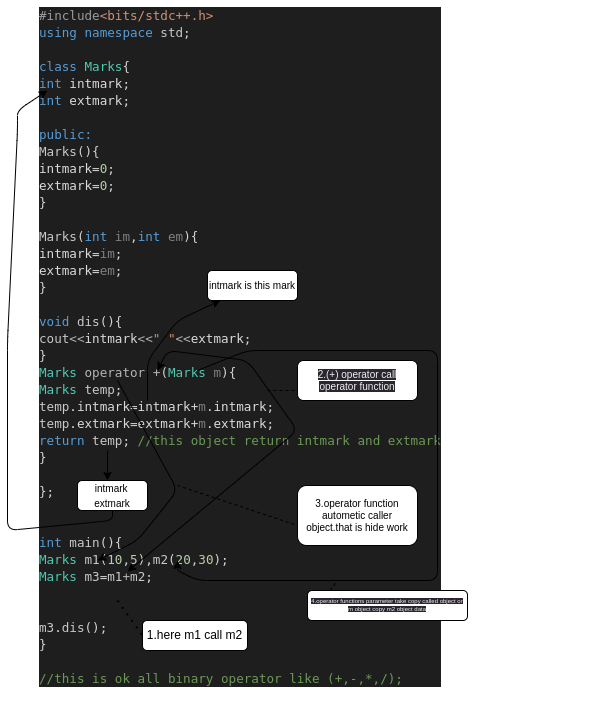

The diagram above was exported from draw.io. Its source (the exported page's mxGraphModel, read from the mxfile embedded in the PNG):
<mxGraphModel dx="1022" dy="311" grid="1" gridSize="10" guides="1" tooltips="1" connect="1" arrows="1" fold="1" page="1" pageScale="1" pageWidth="850" pageHeight="1100" background="none" math="0" shadow="0">
  <root>
    <mxCell id="0" />
    <mxCell id="1" parent="0" />
    <mxCell id="3" value="&lt;div style=&quot;color: rgb(212, 212, 212); background-color: rgb(30, 30, 30); font-family: &amp;quot;Droid Sans Mono&amp;quot;, &amp;quot;monospace&amp;quot;, monospace; font-weight: normal; font-size: 12.6px; line-height: 17px;&quot;&gt;&lt;div&gt;&lt;span style=&quot;color: #9b9b9b;&quot;&gt;#include&lt;/span&gt;&lt;span style=&quot;color: #ce9178;&quot;&gt;&amp;lt;bits/stdc++.h&amp;gt;&lt;/span&gt;&lt;/div&gt;&lt;div&gt;&lt;span style=&quot;color: #569cd6;&quot;&gt;using&lt;/span&gt;&lt;span style=&quot;color: #d4d4d4;&quot;&gt; &lt;/span&gt;&lt;span style=&quot;color: #569cd6;&quot;&gt;namespace&lt;/span&gt;&lt;span style=&quot;color: #d4d4d4;&quot;&gt; &lt;/span&gt;&lt;span style=&quot;color: #c8c8c8;&quot;&gt;std&lt;/span&gt;&lt;span style=&quot;color: #d4d4d4;&quot;&gt;;&lt;/span&gt;&lt;/div&gt;&lt;br&gt;&lt;div&gt;&lt;span style=&quot;color: #569cd6;&quot;&gt;class&lt;/span&gt;&lt;span style=&quot;color: #d4d4d4;&quot;&gt; &lt;/span&gt;&lt;span style=&quot;color: #4ec9b0;&quot;&gt;Marks&lt;/span&gt;&lt;span style=&quot;color: #d4d4d4;&quot;&gt;{&lt;/span&gt;&lt;/div&gt;&lt;div&gt;&lt;span style=&quot;color: #d4d4d4;&quot;&gt;    &lt;/span&gt;&lt;span style=&quot;color: #569cd6;&quot;&gt;int&lt;/span&gt;&lt;span style=&quot;color: #d4d4d4;&quot;&gt; &lt;/span&gt;&lt;span style=&quot;color: #dadada;&quot;&gt;intmark&lt;/span&gt;&lt;span style=&quot;color: #d4d4d4;&quot;&gt;;&lt;/span&gt;&lt;/div&gt;&lt;div&gt;&lt;span style=&quot;color: #d4d4d4;&quot;&gt;    &lt;/span&gt;&lt;span style=&quot;color: #569cd6;&quot;&gt;int&lt;/span&gt;&lt;span style=&quot;color: #d4d4d4;&quot;&gt; &lt;/span&gt;&lt;span style=&quot;color: #dadada;&quot;&gt;extmark&lt;/span&gt;&lt;span style=&quot;color: #d4d4d4;&quot;&gt;;&lt;/span&gt;&lt;/div&gt;&lt;br&gt;&lt;div&gt;&lt;span style=&quot;color: #d4d4d4;&quot;&gt;    &lt;/span&gt;&lt;span style=&quot;color: #569cd6;&quot;&gt;public:&lt;/span&gt;&lt;/div&gt;&lt;div&gt;&lt;span style=&quot;color: #d4d4d4;&quot;&gt;    &lt;/span&gt;&lt;span style=&quot;color: #c8c8c8;&quot;&gt;Marks&lt;/span&gt;&lt;span style=&quot;color: #d4d4d4;&quot;&gt;(){&lt;/span&gt;&lt;/div&gt;&lt;div&gt;&lt;span style=&quot;color: #d4d4d4;&quot;&gt;        &lt;/span&gt;&lt;span style=&quot;color: #dadada;&quot;&gt;intmark&lt;/span&gt;&lt;span style=&quot;color: #d4d4d4;&quot;&gt;=&lt;/span&gt;&lt;span style=&quot;color: #b5cea8;&quot;&gt;0&lt;/span&gt;&lt;span style=&quot;color: #d4d4d4;&quot;&gt;;&lt;/span&gt;&lt;/div&gt;&lt;div&gt;&lt;span style=&quot;color: #d4d4d4;&quot;&gt;        &lt;/span&gt;&lt;span style=&quot;color: #dadada;&quot;&gt;extmark&lt;/span&gt;&lt;span style=&quot;color: #d4d4d4;&quot;&gt;=&lt;/span&gt;&lt;span style=&quot;color: #b5cea8;&quot;&gt;0&lt;/span&gt;&lt;span style=&quot;color: #d4d4d4;&quot;&gt;;&lt;/span&gt;&lt;/div&gt;&lt;div&gt;&lt;span style=&quot;color: #d4d4d4;&quot;&gt;    }&lt;/span&gt;&lt;/div&gt;&lt;br&gt;&lt;div&gt;&lt;span style=&quot;color: #d4d4d4;&quot;&gt;    &lt;/span&gt;&lt;span style=&quot;color: #c8c8c8;&quot;&gt;Marks&lt;/span&gt;&lt;span style=&quot;color: #d4d4d4;&quot;&gt;(&lt;/span&gt;&lt;span style=&quot;color: #569cd6;&quot;&gt;int&lt;/span&gt;&lt;span style=&quot;color: #d4d4d4;&quot;&gt; &lt;/span&gt;&lt;span style=&quot;color: #7f7f7f;&quot;&gt;im&lt;/span&gt;&lt;span style=&quot;color: #d4d4d4;&quot;&gt;,&lt;/span&gt;&lt;span style=&quot;color: #569cd6;&quot;&gt;int&lt;/span&gt;&lt;span style=&quot;color: #d4d4d4;&quot;&gt; &lt;/span&gt;&lt;span style=&quot;color: #7f7f7f;&quot;&gt;em&lt;/span&gt;&lt;span style=&quot;color: #d4d4d4;&quot;&gt;){&lt;/span&gt;&lt;/div&gt;&lt;div&gt;&lt;span style=&quot;color: #d4d4d4;&quot;&gt;        &lt;/span&gt;&lt;span style=&quot;color: #dadada;&quot;&gt;intmark&lt;/span&gt;&lt;span style=&quot;color: #d4d4d4;&quot;&gt;=&lt;/span&gt;&lt;span style=&quot;color: #7f7f7f;&quot;&gt;im&lt;/span&gt;&lt;span style=&quot;color: #d4d4d4;&quot;&gt;;&lt;/span&gt;&lt;/div&gt;&lt;div&gt;&lt;span style=&quot;color: #d4d4d4;&quot;&gt;        &lt;/span&gt;&lt;span style=&quot;color: #dadada;&quot;&gt;extmark&lt;/span&gt;&lt;span style=&quot;color: #d4d4d4;&quot;&gt;=&lt;/span&gt;&lt;span style=&quot;color: #7f7f7f;&quot;&gt;em&lt;/span&gt;&lt;span style=&quot;color: #d4d4d4;&quot;&gt;;&lt;/span&gt;&lt;/div&gt;&lt;div&gt;&lt;span style=&quot;color: #d4d4d4;&quot;&gt;    }&lt;/span&gt;&lt;/div&gt;&lt;br&gt;&lt;div&gt;&lt;span style=&quot;color: #d4d4d4;&quot;&gt;    &lt;/span&gt;&lt;span style=&quot;color: #569cd6;&quot;&gt;void&lt;/span&gt;&lt;span style=&quot;color: #d4d4d4;&quot;&gt; &lt;/span&gt;&lt;span style=&quot;color: #c8c8c8;&quot;&gt;dis&lt;/span&gt;&lt;span style=&quot;color: #d4d4d4;&quot;&gt;(){&lt;/span&gt;&lt;/div&gt;&lt;div&gt;&lt;span style=&quot;color: #d4d4d4;&quot;&gt;        &lt;/span&gt;&lt;span style=&quot;color: #c8c8c8;&quot;&gt;cout&lt;/span&gt;&lt;span style=&quot;color: #b4b4b4;&quot;&gt;&amp;lt;&amp;lt;&lt;/span&gt;&lt;span style=&quot;color: #dadada;&quot;&gt;intmark&lt;/span&gt;&lt;span style=&quot;color: #b4b4b4;&quot;&gt;&amp;lt;&amp;lt;&lt;/span&gt;&lt;span style=&quot;color: #ce9178;&quot;&gt;&quot; &quot;&lt;/span&gt;&lt;span style=&quot;color: #b4b4b4;&quot;&gt;&amp;lt;&amp;lt;&lt;/span&gt;&lt;span style=&quot;color: #dadada;&quot;&gt;extmark&lt;/span&gt;&lt;span style=&quot;color: #d4d4d4;&quot;&gt;;&lt;/span&gt;&lt;/div&gt;&lt;div&gt;&lt;span style=&quot;color: #d4d4d4;&quot;&gt;    }&lt;/span&gt;&lt;/div&gt;&lt;div&gt;&lt;span style=&quot;color: #d4d4d4;&quot;&gt;    &lt;/span&gt;&lt;/div&gt;&lt;div&gt;&lt;span style=&quot;color: #d4d4d4;&quot;&gt;    &lt;/span&gt;&lt;span style=&quot;color: #4ec9b0;&quot;&gt;Marks&lt;/span&gt;&lt;span style=&quot;color: #d4d4d4;&quot;&gt; &lt;/span&gt;&lt;span style=&quot;color: #b4b4b4;&quot;&gt;operator&lt;/span&gt;&lt;span style=&quot;color: #b4b4b4;&quot;&gt; &lt;/span&gt;&lt;span style=&quot;color: #b4b4b4;&quot;&gt;+&lt;/span&gt;&lt;span style=&quot;color: #d4d4d4;&quot;&gt;(&lt;/span&gt;&lt;span style=&quot;color: #4ec9b0;&quot;&gt;Marks&lt;/span&gt;&lt;span style=&quot;color: #d4d4d4;&quot;&gt; &lt;/span&gt;&lt;span style=&quot;color: #7f7f7f;&quot;&gt;m&lt;/span&gt;&lt;span style=&quot;color: #d4d4d4;&quot;&gt;){&lt;/span&gt;&lt;span style=&quot;color: #6a9955;&quot;&gt;&amp;nbsp;&lt;/span&gt;&lt;/div&gt;&lt;div&gt;&lt;span style=&quot;color: #d4d4d4;&quot;&gt;        &lt;/span&gt;&lt;span style=&quot;color: #4ec9b0;&quot;&gt;Marks&lt;/span&gt;&lt;span style=&quot;color: #d4d4d4;&quot;&gt; &lt;/span&gt;&lt;span style=&quot;color: #c8c8c8;&quot;&gt;temp&lt;/span&gt;&lt;span style=&quot;color: #d4d4d4;&quot;&gt;;&lt;/span&gt;&lt;/div&gt;&lt;div&gt;&lt;span style=&quot;color: #d4d4d4;&quot;&gt;        &lt;/span&gt;&lt;span style=&quot;color: #c8c8c8;&quot;&gt;temp&lt;/span&gt;&lt;span style=&quot;color: #d4d4d4;&quot;&gt;.&lt;/span&gt;&lt;span style=&quot;color: #dadada;&quot;&gt;intmark&lt;/span&gt;&lt;span style=&quot;color: #d4d4d4;&quot;&gt;=&lt;/span&gt;&lt;span style=&quot;color: #dadada;&quot;&gt;intmark&lt;/span&gt;&lt;span style=&quot;color: #d4d4d4;&quot;&gt;+&lt;/span&gt;&lt;span style=&quot;color: #7f7f7f;&quot;&gt;m&lt;/span&gt;&lt;span style=&quot;color: #d4d4d4;&quot;&gt;.&lt;/span&gt;&lt;span style=&quot;color: #dadada;&quot;&gt;intmark&lt;/span&gt;&lt;span style=&quot;color: #d4d4d4;&quot;&gt;;&lt;/span&gt;&lt;/div&gt;&lt;div&gt;&lt;span style=&quot;color: #d4d4d4;&quot;&gt;        &lt;/span&gt;&lt;span style=&quot;color: #c8c8c8;&quot;&gt;temp&lt;/span&gt;&lt;span style=&quot;color: #d4d4d4;&quot;&gt;.&lt;/span&gt;&lt;span style=&quot;color: #dadada;&quot;&gt;extmark&lt;/span&gt;&lt;span style=&quot;color: #d4d4d4;&quot;&gt;=&lt;/span&gt;&lt;span style=&quot;color: #dadada;&quot;&gt;extmark&lt;/span&gt;&lt;span style=&quot;color: #d4d4d4;&quot;&gt;+&lt;/span&gt;&lt;span style=&quot;color: #7f7f7f;&quot;&gt;m&lt;/span&gt;&lt;span style=&quot;color: #d4d4d4;&quot;&gt;.&lt;/span&gt;&lt;span style=&quot;color: #dadada;&quot;&gt;extmark&lt;/span&gt;&lt;span style=&quot;color: #d4d4d4;&quot;&gt;;&lt;/span&gt;&lt;/div&gt;&lt;div&gt;&lt;span style=&quot;color: #d4d4d4;&quot;&gt;        &lt;/span&gt;&lt;span style=&quot;color: #569cd6;&quot;&gt;return&lt;/span&gt;&lt;span style=&quot;color: #d4d4d4;&quot;&gt; &lt;/span&gt;&lt;span style=&quot;color: #c8c8c8;&quot;&gt;temp&lt;/span&gt;&lt;span style=&quot;color: #d4d4d4;&quot;&gt;;&lt;/span&gt;&lt;span style=&quot;color: #6a9955;&quot;&gt; //this object return intmark and extmark&lt;/span&gt;&lt;/div&gt;&lt;div&gt;&lt;span style=&quot;color: #d4d4d4;&quot;&gt;    }&lt;/span&gt;&lt;/div&gt;&lt;br&gt;&lt;div&gt;&lt;span style=&quot;color: #d4d4d4;&quot;&gt;};&lt;/span&gt;&lt;/div&gt;&lt;br&gt;&lt;br&gt;&lt;div&gt;&lt;span style=&quot;color: #569cd6;&quot;&gt;int&lt;/span&gt;&lt;span style=&quot;color: #d4d4d4;&quot;&gt; &lt;/span&gt;&lt;span style=&quot;color: #c8c8c8;&quot;&gt;main&lt;/span&gt;&lt;span style=&quot;color: #d4d4d4;&quot;&gt;(){&lt;/span&gt;&lt;/div&gt;&lt;div&gt;&lt;span style=&quot;color: #d4d4d4;&quot;&gt;    &lt;/span&gt;&lt;span style=&quot;color: #4ec9b0;&quot;&gt;Marks&lt;/span&gt;&lt;span style=&quot;color: #d4d4d4;&quot;&gt; &lt;/span&gt;&lt;span style=&quot;color: #c8c8c8;&quot;&gt;m1&lt;/span&gt;&lt;span style=&quot;color: #d4d4d4;&quot;&gt;(&lt;/span&gt;&lt;span style=&quot;color: #b5cea8;&quot;&gt;10&lt;/span&gt;&lt;span style=&quot;color: #d4d4d4;&quot;&gt;,&lt;/span&gt;&lt;span style=&quot;color: #b5cea8;&quot;&gt;5&lt;/span&gt;&lt;span style=&quot;color: #d4d4d4;&quot;&gt;),&lt;/span&gt;&lt;span style=&quot;color: #c8c8c8;&quot;&gt;m2&lt;/span&gt;&lt;span style=&quot;color: #d4d4d4;&quot;&gt;(&lt;/span&gt;&lt;span style=&quot;color: #b5cea8;&quot;&gt;20&lt;/span&gt;&lt;span style=&quot;color: #d4d4d4;&quot;&gt;,&lt;/span&gt;&lt;span style=&quot;color: #b5cea8;&quot;&gt;30&lt;/span&gt;&lt;span style=&quot;color: #d4d4d4;&quot;&gt;);&lt;/span&gt;&lt;/div&gt;&lt;div&gt;&lt;span style=&quot;color: #d4d4d4;&quot;&gt;    &lt;/span&gt;&lt;span style=&quot;color: #4ec9b0;&quot;&gt;Marks&lt;/span&gt;&lt;span style=&quot;color: #d4d4d4;&quot;&gt; &lt;/span&gt;&lt;span style=&quot;color: #c8c8c8;&quot;&gt;m3&lt;/span&gt;&lt;span style=&quot;color: #d4d4d4;&quot;&gt;=&lt;/span&gt;&lt;span style=&quot;color: #c8c8c8;&quot;&gt;m1&lt;/span&gt;&lt;span style=&quot;color: #b4b4b4;&quot;&gt;+&lt;/span&gt;&lt;span style=&quot;color: #c8c8c8;&quot;&gt;m2&lt;/span&gt;&lt;span style=&quot;color: #d4d4d4;&quot;&gt;;&lt;/span&gt;&lt;span style=&quot;color: #6a9955;&quot;&gt;&amp;nbsp;&lt;/span&gt;&lt;/div&gt;&lt;div&gt;&lt;span style=&quot;color: #6a9955;&quot;&gt;&lt;br&gt;&lt;/span&gt;&lt;/div&gt;&lt;div&gt;&lt;span style=&quot;color: #6a9955;&quot;&gt;&lt;br&gt;&lt;/span&gt;&lt;/div&gt;&lt;div&gt;&lt;span style=&quot;color: #d4d4d4;&quot;&gt;    &lt;/span&gt;&lt;/div&gt;&lt;div&gt;&lt;span style=&quot;color: #d4d4d4;&quot;&gt;    &lt;/span&gt;&lt;span style=&quot;color: #c8c8c8;&quot;&gt;m3&lt;/span&gt;&lt;span style=&quot;color: #d4d4d4;&quot;&gt;.&lt;/span&gt;&lt;span style=&quot;color: #c8c8c8;&quot;&gt;dis&lt;/span&gt;&lt;span style=&quot;color: #d4d4d4;&quot;&gt;(); &lt;/span&gt;&lt;/div&gt;&lt;div&gt;&lt;span style=&quot;color: #d4d4d4;&quot;&gt;    &lt;/span&gt;&lt;/div&gt;&lt;div&gt;&lt;span style=&quot;color: #d4d4d4;&quot;&gt;}&lt;/span&gt;&lt;/div&gt;&lt;br&gt;&lt;div&gt;&lt;span style=&quot;color: #6a9955;&quot;&gt;//this is ok all binary operator like (+,-,*,/);&lt;/span&gt;&lt;/div&gt;&lt;/div&gt;" style="text;whiteSpace=wrap;html=1;movable=0;resizable=0;rotatable=0;deletable=0;editable=0;connectable=0;rounded=1;" parent="1" vertex="1">
      <mxGeometry x="60" y="10" width="560" height="700" as="geometry" />
    </mxCell>
    <mxCell id="16" style="edgeStyle=none;html=1;fontSize=10;" parent="1" source="11" edge="1">
      <mxGeometry relative="1" as="geometry">
        <mxPoint x="70" y="100" as="targetPoint" />
        <Array as="points">
          <mxPoint x="135" y="530" />
          <mxPoint x="30" y="540" />
          <mxPoint x="30" y="350" />
          <mxPoint x="40" y="140" />
          <mxPoint x="40" y="120" />
        </Array>
      </mxGeometry>
    </mxCell>
    <mxCell id="11" value="" style="rounded=1;whiteSpace=wrap;html=1;" parent="1" vertex="1">
      <mxGeometry x="100" y="490" width="70" height="30" as="geometry" />
    </mxCell>
    <mxCell id="12" value="&lt;div style=&quot;&quot;&gt;&lt;span style=&quot;background-color: initial;&quot;&gt;&lt;font style=&quot;font-size: 10px;&quot;&gt;intmark&lt;/font&gt;&lt;font style=&quot;font-size: 6px;&quot;&gt;&amp;nbsp;&lt;/font&gt;&lt;/span&gt;&lt;/div&gt;&lt;div style=&quot;&quot;&gt;&lt;span style=&quot;background-color: initial;&quot;&gt;&lt;font style=&quot;font-size: 10px;&quot;&gt;extmark&lt;/font&gt;&lt;/span&gt;&lt;/div&gt;" style="text;strokeColor=none;align=center;fillColor=none;html=1;verticalAlign=middle;whiteSpace=wrap;rounded=1;" parent="1" vertex="1">
      <mxGeometry x="105" y="495" width="60" height="20" as="geometry" />
    </mxCell>
    <mxCell id="14" value="" style="endArrow=classic;html=1;fontSize=10;" parent="1" edge="1">
      <mxGeometry width="50" height="50" relative="1" as="geometry">
        <mxPoint x="130" y="460" as="sourcePoint" />
        <mxPoint x="130" y="490" as="targetPoint" />
      </mxGeometry>
    </mxCell>
    <mxCell id="20" value="" style="endArrow=classic;startArrow=classic;html=1;fontSize=10;" parent="1" edge="1">
      <mxGeometry width="50" height="50" relative="1" as="geometry">
        <mxPoint x="150" y="581" as="sourcePoint" />
        <mxPoint x="180" y="380" as="targetPoint" />
        <Array as="points">
          <mxPoint x="320" y="440" />
          <mxPoint x="270" y="370" />
          <mxPoint x="190" y="360" />
        </Array>
      </mxGeometry>
    </mxCell>
    <mxCell id="24" value="" style="endArrow=classic;html=1;fontSize=10;" parent="1" edge="1">
      <mxGeometry width="50" height="50" relative="1" as="geometry">
        <mxPoint x="140" y="390" as="sourcePoint" />
        <mxPoint x="120" y="570" as="targetPoint" />
        <Array as="points">
          <mxPoint x="200" y="500" />
          <mxPoint x="160" y="550" />
        </Array>
      </mxGeometry>
    </mxCell>
    <mxCell id="25" value="3.operator function autometic caller object.that is hide work" style="rounded=1;whiteSpace=wrap;html=1;fontSize=10;" parent="1" vertex="1">
      <mxGeometry x="320" y="495" width="120" height="60" as="geometry" />
    </mxCell>
    <mxCell id="28" value="" style="endArrow=none;dashed=1;html=1;fontSize=10;" parent="1" edge="1">
      <mxGeometry width="50" height="50" relative="1" as="geometry">
        <mxPoint x="200" y="495" as="sourcePoint" />
        <mxPoint x="320" y="535" as="targetPoint" />
      </mxGeometry>
    </mxCell>
    <mxCell id="29" value="&lt;span style=&quot;font-size: 12px;&quot;&gt;&amp;nbsp; &amp;nbsp; &amp;nbsp;&lt;/span&gt;&lt;br style=&quot;font-size: 12px;&quot;&gt;&lt;span style=&quot;font-size: 12px;&quot;&gt;1.here m1 call m2&lt;/span&gt;&lt;br style=&quot;font-size: 12px;&quot;&gt;&lt;span style=&quot;font-size: 12px;&quot;&gt;&amp;nbsp;&lt;/span&gt;" style="rounded=1;whiteSpace=wrap;html=1;fontSize=10;" parent="1" vertex="1">
      <mxGeometry x="165" y="630" width="105" height="30" as="geometry" />
    </mxCell>
    <mxCell id="30" value="" style="endArrow=none;dashed=1;html=1;dashPattern=1 3;strokeWidth=2;fontSize=10;entryX=0;entryY=0.5;entryDx=0;entryDy=0;" parent="1" target="29" edge="1">
      <mxGeometry width="50" height="50" relative="1" as="geometry">
        <mxPoint x="140" y="610" as="sourcePoint" />
        <mxPoint x="370" y="540" as="targetPoint" />
      </mxGeometry>
    </mxCell>
    <mxCell id="32" value="&lt;span style=&quot;color: rgb(240, 240, 240); font-family: Helvetica; font-size: 10px; font-style: normal; font-variant-ligatures: normal; font-variant-caps: normal; font-weight: 400; letter-spacing: normal; orphans: 2; text-align: center; text-indent: 0px; text-transform: none; widows: 2; word-spacing: 0px; -webkit-text-stroke-width: 0px; background-color: rgb(42, 37, 47); text-decoration-thickness: initial; text-decoration-style: initial; text-decoration-color: initial; float: none; display: inline !important;&quot;&gt;2.(+) operator call operator function&lt;/span&gt;" style="rounded=1;whiteSpace=wrap;html=1;fontSize=10;" parent="1" vertex="1">
      <mxGeometry x="320" y="370" width="120" height="40" as="geometry" />
    </mxCell>
    <mxCell id="36" value="" style="endArrow=none;dashed=1;html=1;fontSize=10;entryX=0;entryY=0.75;entryDx=0;entryDy=0;" parent="1" target="32" edge="1">
      <mxGeometry width="50" height="50" relative="1" as="geometry">
        <mxPoint x="290" y="400" as="sourcePoint" />
        <mxPoint x="370" y="470" as="targetPoint" />
      </mxGeometry>
    </mxCell>
    <mxCell id="37" value="" style="endArrow=classic;html=1;fontSize=10;" parent="1" target="38" edge="1">
      <mxGeometry width="50" height="50" relative="1" as="geometry">
        <mxPoint x="170" y="410" as="sourcePoint" />
        <mxPoint x="240" y="280" as="targetPoint" />
        <Array as="points">
          <mxPoint x="170" y="370" />
          <mxPoint x="200" y="330" />
        </Array>
      </mxGeometry>
    </mxCell>
    <mxCell id="38" value="intmark is this mark" style="rounded=1;whiteSpace=wrap;html=1;fontSize=10;" parent="1" vertex="1">
      <mxGeometry x="230" y="280" width="90" height="30" as="geometry" />
    </mxCell>
    <mxCell id="41" value="" style="endArrow=classic;html=1;fontSize=10;" parent="1" edge="1">
      <mxGeometry width="50" height="50" relative="1" as="geometry">
        <mxPoint x="220" y="380" as="sourcePoint" />
        <mxPoint x="200" y="570" as="targetPoint" />
        <Array as="points">
          <mxPoint x="270" y="360" />
          <mxPoint x="460" y="360" />
          <mxPoint x="460" y="590" />
          <mxPoint x="220" y="590" />
          <mxPoint x="200" y="580" />
        </Array>
      </mxGeometry>
    </mxCell>
    <mxCell id="44" value="" style="endArrow=none;dashed=1;html=1;fontSize=9;exitX=0.25;exitY=0;exitDx=0;exitDy=0;" parent="1" edge="1">
      <mxGeometry width="50" height="50" relative="1" as="geometry">
        <mxPoint x="352.5" y="600" as="sourcePoint" />
        <mxPoint x="360" y="590" as="targetPoint" />
      </mxGeometry>
    </mxCell>
    <mxCell id="45" value="&lt;span style=&quot;color: rgb(240, 240, 240); font-family: Helvetica; font-size: 6px; font-style: normal; font-variant-ligatures: normal; font-variant-caps: normal; font-weight: 400; letter-spacing: normal; orphans: 2; text-align: center; text-indent: 0px; text-transform: none; widows: 2; word-spacing: 0px; -webkit-text-stroke-width: 0px; background-color: rgb(42, 37, 47); text-decoration-thickness: initial; text-decoration-style: initial; text-decoration-color: initial; float: none; display: inline !important;&quot;&gt;4.operator functions parameter take copy called object or m object copy m2 object data&lt;/span&gt;&lt;br style=&quot;border-color: rgb(0, 0, 0); color: rgb(240, 240, 240); font-family: Helvetica; font-size: 6px; font-style: normal; font-variant-ligatures: normal; font-variant-caps: normal; font-weight: 400; letter-spacing: normal; orphans: 2; text-align: center; text-indent: 0px; text-transform: none; widows: 2; word-spacing: 0px; -webkit-text-stroke-width: 0px; background-color: rgb(42, 37, 47); text-decoration-thickness: initial; text-decoration-style: initial; text-decoration-color: initial;&quot;&gt;" style="rounded=1;whiteSpace=wrap;html=1;fontSize=6;" parent="1" vertex="1">
      <mxGeometry x="330" y="600" width="160" height="30" as="geometry" />
    </mxCell>
  </root>
</mxGraphModel>